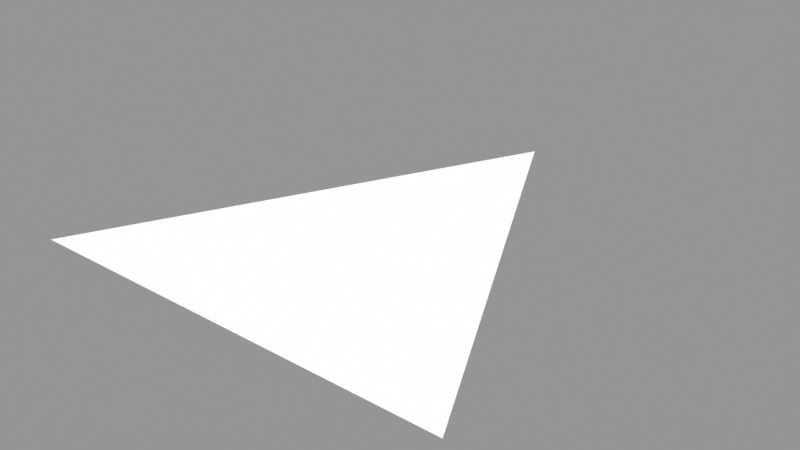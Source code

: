# Source: Ambient_Occlusion.blend  (saved by Blender 5.2.44; exported with 4.5.12 LTS)
import bpy
from mathutils import Matrix  # noqa: F401  (used for matrix-valued properties, if any)

bpy.ops.wm.read_factory_settings(use_empty=True)
scene = bpy.context.scene
scene.name = 'DefaultScene'

# ---- materials (node trees are filled in below, after node groups)
mat_ubk_ambient_occlusion = bpy.data.materials.new('UBK_Ambient_Occlusion')

# ---- node groups
ng_sn_bake_cc = bpy.data.node_groups.new('SN_Bake_CC', 'ShaderNodeTree')
_s = ng_sn_bake_cc.interface.new_socket(name='Result', in_out='OUTPUT', socket_type='NodeSocketFloat')
_s = ng_sn_bake_cc.interface.new_socket(name='AO', in_out='INPUT', socket_type='NodeSocketFloat')
_s.default_value = 1.0
_s.min_value = -1e+04
_s.max_value = 1e+04
_s = ng_sn_bake_cc.interface.new_socket(name='GlobalContrast', in_out='INPUT', socket_type='NodeSocketFloat')
_s.default_value = 0.8
_s.min_value = -5.0
_s.max_value = 5.0
_s = ng_sn_bake_cc.interface.new_socket(name='FineContrast', in_out='INPUT', socket_type='NodeSocketFloat')
_s.min_value = 0.0
_s.max_value = 0.99
_s = ng_sn_bake_cc.interface.new_socket(name='Gamma', in_out='INPUT', socket_type='NodeSocketFloat')
_s.default_value = 1.0
_s.min_value = 0.001
_s.max_value = 10.0
_N = ng_sn_bake_cc.nodes; _L = ng_sn_bake_cc.links
n0 = _N.new('ShaderNodeMath'); n0.name = 'Math'; n0.location = (-320, -120)
n0.hide = True
n0.operation = 'SUBTRACT'
n0.inputs[0].default_value = 1.0
n1 = _N.new('ShaderNodeMapRange'); n1.name = 'Map Range'; n1.location = (75, 60)
n2 = _N.new('NodeGroupOutput'); n2.name = 'Group Output'; n2.location = (495, 60)
n3 = _N.new('ShaderNodeGamma'); n3.name = 'Gamma'; n3.location = (295, 60)
n4 = _N.new('NodeGroupInput'); n4.name = 'Group Input'; n4.location = (-740, -20)
n5 = _N.new('ShaderNodeMath'); n5.name = 'Math.001'; n5.location = (-315, -9)
n5.hide = True
n5.inputs[0].default_value = 0.0
n6 = _N.new('ShaderNodeMath'); n6.name = 'Math.002'; n6.location = (-305, -60)
n6.hide = True
n6.operation = 'SUBTRACT'
n6.inputs[0].default_value = 1.0
n7 = _N.new('NodeGroupInput'); n7.name = 'Group Input.001'; n7.location = (-560, -100)
n8 = _N.new('NodeGroupInput'); n8.name = 'Group Input.002'; n8.location = (-320, -180)
n9 = _N.new('NodeGroupInput'); n9.name = 'Group Input.003'; n9.location = (60, -180)
n10 = _N.new('NodeReroute'); n10.name = 'Reroute'; n10.location = (-356, -44)
n10.width = 17
n10.socket_idname = 'NodeSocketFloat'
n11 = _N.new('ShaderNodeMath'); n11.name = 'Math.003'; n11.location = (-560, -40)
n11.hide = True
n11.operation = 'MULTIPLY'
n12 = _N.new('NodeGroupInput'); n12.name = 'Group Input.004'; n12.location = (-320, 60)
_L.new(n1.outputs[0], n3.inputs[0])
_L.new(n0.outputs[0], n1.inputs[3])
_L.new(n10.outputs[0], n5.inputs[1])
_L.new(n10.outputs[0], n6.inputs[1])
_L.new(n3.outputs[0], n2.inputs[0])
_L.new(n6.outputs[0], n1.inputs[2])
_L.new(n5.outputs[0], n1.inputs[1])
_L.new(n7.outputs[1], n0.inputs[1])
_L.new(n8.outputs[1], n1.inputs[4])
_L.new(n9.outputs[3], n3.inputs[1])
_L.new(n11.outputs[0], n10.inputs[0])
_L.new(n4.outputs[2], n11.inputs[0])
_L.new(n12.outputs[0], n1.inputs[0])
n2.is_active_output = True

# ---- material node trees
mat_ubk_ambient_occlusion.use_nodes = True; mat_ubk_ambient_occlusion.node_tree.nodes.clear()
_N = mat_ubk_ambient_occlusion.node_tree.nodes; _L = mat_ubk_ambient_occlusion.node_tree.links
n0 = _N.new('ShaderNodeOutputMaterial'); n0.name = 'Material Output'; n0.location = (200, 100)
n1 = _N.new('ShaderNodeAmbientOcclusion'); n1.name = 'Ambient Occlusion'; n1.location = (-360, 80)
n1.inputs[1].default_value = 0.0
n2 = _N.new('ShaderNodeGroup'); n2.name = 'SN_Bake_CC'; n2.location = (-140, 80)
n2.node_tree = ng_sn_bake_cc
n2.inputs[1].default_value = 1.0
n2.inputs[2].default_value = 0.0
n2.inputs[3].default_value = 1.0
_L.new(n1.outputs[1], n2.inputs[0])
_L.new(n2.outputs[0], n0.inputs[0])
n0.is_active_output = True

# ---- meshes
me_plane = bpy.data.meshes.new('Plane')
me_plane.from_pydata([(-1.0, -1.0, 0.0), (1.0, -1.0, 0.0), (0.0, 1.0, 0.0)], [], [(0, 1, 2)])
_uv = me_plane.uv_layers.new(name='UVMap')
_uv.uv.foreach_set('vector', [0.0, 0.0, 1.0, 0.0, 0.5, 1.0])
me_plane.materials.append(mat_ubk_ambient_occlusion)
me_plane.update()

# ---- objects
ob_ubk_prototype = bpy.data.objects.new('UBK_PROTOTYPE', me_plane)

# ---- transforms, parenting, visibility, modifiers, constraints
ob_ubk_prototype.location = (0.0, 0.0, 0.0)

# ---- collection membership
scene.collection.objects.link(ob_ubk_prototype)

# ---- scene / render settings (as saved in the file)
scene.frame_start = 1; scene.frame_end = 200; scene.frame_set(0)
scene.render.engine = 'CYCLES'
scene.render.image_settings.exr_codec = 'NONE'
scene.render.use_high_quality_normals = True
scene.render.bake_bias = 0.0
scene.render.bake_samples = 0
scene.render.simplify_subdivision_render = 0
scene.render.simplify_child_particles_render = 0.0
scene.render.compositor_device = 'GPU'
scene.render.compositor_denoise_device = 'GPU'
scene.eevee.taa_samples = 8
scene.eevee.taa_render_samples = 32
scene.eevee.use_gtao = True
scene.eevee.gtao_quality = 1.0
scene.eevee.gtao_distance = 0.8
scene.eevee.fast_gi_thickness_far = 0.0
scene.eevee.fast_gi_quality = 1.0
scene.eevee.fast_gi_step_count = 64
scene.eevee.fast_gi_ray_count = 4
scene.eevee.fast_gi_resolution = '4'
scene.eevee.shadow_ray_count = 4
scene.eevee.shadow_step_count = 8
scene.eevee.ray_tracing_options.resolution_scale = '1'
scene.eevee.ray_tracing_options.trace_max_roughness = 0.9
scene.eevee.ray_tracing_options.screen_trace_quality = 1.0
scene.eevee.use_raytracing = True
scene.view_settings.view_transform = 'Standard'
bpy.context.view_layer.update()

# ---- added for rendering (the .blend has no active camera and no usable light): camera, sun + grey world if the file has none
cam_auto = bpy.data.cameras.new('AutoCamera')
cam_auto.lens = 50.0
cam_auto.sensor_width = 36.0
cam_auto.clip_end = 1000.0
ob_auto_camera = bpy.data.objects.new('AutoCamera', cam_auto)
scene.collection.objects.link(ob_auto_camera)
ob_auto_camera.location = (2.61693, -3.14032, 2.09354)
ob_auto_camera.rotation_euler = (1.09748, -7.21219e-08, 0.694738)
scene.camera = ob_auto_camera
light_auto_sun = bpy.data.lights.new('AutoSun', 'SUN')
light_auto_sun.energy = 3.0
light_auto_sun.angle = 0.0523599
ob_auto_sun = bpy.data.objects.new('AutoSun', light_auto_sun)
scene.collection.objects.link(ob_auto_sun)
ob_auto_sun.rotation_euler = (0.872665, 0.174533, 0.523599)
if scene.world is None:
    world_auto = bpy.data.worlds.new('AutoWorld')
    world_auto.color = (0.3, 0.3, 0.3)
    scene.world = world_auto
bpy.context.view_layer.update()
